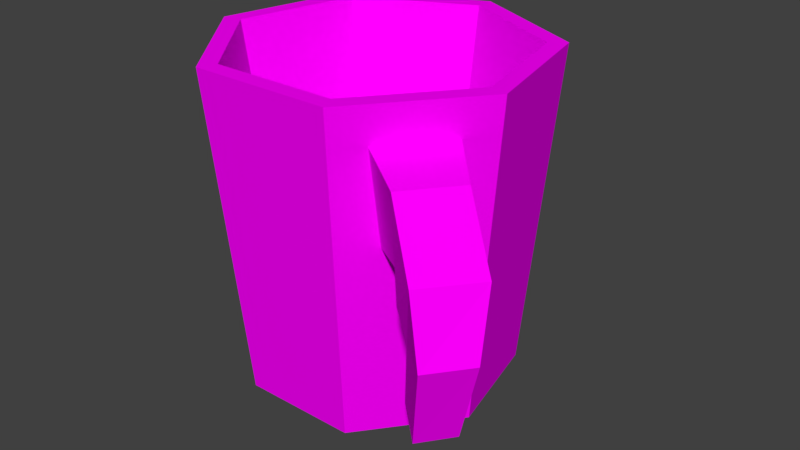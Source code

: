 # Source: cup02.blend  (saved by Blender 2.79.0; exported with 4.5.12 LTS)
import bpy
from mathutils import Matrix  # noqa: F401  (used for matrix-valued properties, if any)

bpy.ops.wm.read_factory_settings(use_empty=True)
scene = bpy.context.scene
scene.name = 'Scene'

# ---- collections
col_collection_1 = bpy.data.collections.new('Collection 1'); scene.collection.children.link(col_collection_1)

# ---- images (referenced by path relative to the original .blend; pixels are not part of the script)
import os
ASSET_DIR = os.environ.get("B2B_ASSET_DIR", "")  # directory of the original .blend (textures are referenced by path, not embedded)
HERE = os.path.dirname(os.path.abspath(__file__))  # packed textures are extracted next to this script under _unpacked/

def load_image(name, relpath, width, height, colorspace="sRGB"):
    """Load a texture the original file referenced (path relative to the .blend, or extracted next to this script)."""
    p = next((c for c in (os.path.join(HERE, relpath), os.path.join(ASSET_DIR, relpath)) if relpath and os.path.exists(c)), "")
    if p:
        img = bpy.data.images.load(p, check_existing=True)
        img.name = name
    else:  # same state as the original file: an image datablock whose file is absent (Cycles renders it pink)
        img = bpy.data.images.new(name, width, height)
        img.source = "FILE"
        img.filepath = "//" + (relpath or name)
    img.colorspace_settings.name = colorspace
    return img
img_texturecolors_png = load_image('textureColors.png', 'textureColors.png', 1024, 1024, 'sRGB')

# ---- materials (node trees are filled in below, after node groups)
mat_material_003 = bpy.data.materials.new('Material.003')
mat_material_003.alpha_threshold = 0.0
mat_material_003.roughness = 0.5

# ---- material node trees
mat_material_003.use_nodes = True; mat_material_003.node_tree.nodes.clear()
_N = mat_material_003.node_tree.nodes; _L = mat_material_003.node_tree.links
n0 = _N.new('ShaderNodeOutputMaterial'); n0.name = 'Material Output'; n0.location = (300, 300)
n1 = _N.new('ShaderNodeBsdfDiffuse'); n1.name = 'Diffuse BSDF'; n1.location = (10, 300)
n2 = _N.new('ShaderNodeTexImage'); n2.name = 'Image Texture'; n2.location = (-180, 300)
n2.width = 140
n2.image = img_texturecolors_png
_L.new(n1.outputs[0], n0.inputs[0])
_L.new(n2.outputs[0], n1.inputs[0])
n0.is_active_output = True

# ---- world
world_world = bpy.data.worlds.new('World'); scene.world = world_world
world_world.color = (0.05088, 0.05088, 0.05088)
world_world.use_sun_shadow = False
world_world.sun_shadow_jitter_overblur = 0.0
world_world.cycles.sampling_method = 'MANUAL'

# ---- meshes
me_cylinder_002 = bpy.data.meshes.new('Cylinder.002')
me_cylinder_002.from_pydata([(-5.661e-09, 0.8101, 5.96e-08), (7.771e-09, 0.8872, 1.974), (0.6333, 0.5051, 5.96e-08), (0.6936, 0.5532, 1.974), (0.7506, -0.3944, 1.186), (0.865, -0.1974, 1.974), (0.5516, -0.644, 1.186), (0.3849, -0.7993, 1.974), (-0.3515, -0.7298, 5.96e-08), (-0.3849, -0.7993, 1.974), (-0.7897, -0.1803, 5.96e-08), (-0.865, -0.1974, 1.974), (-0.6333, 0.5051, 5.96e-08), (-0.6936, 0.5532, 1.974), (0.7818, 0.6235, 1.974), (0.0, 1.0, 1.974), (0.8297, -0.3734, 1.752), (0.5486, -0.7258, 1.752), (-0.4339, -0.901, 1.974), (-0.9749, -0.2225, 1.974), (-0.7818, 0.6235, 1.974), (0.4927, 0.3929, 0.2176), (-2.687e-09, 0.6302, 0.2176), (0.6144, -0.1402, 0.2176), (0.2734, -0.5678, 0.2176), (-0.2734, -0.5678, 0.2176), (-0.6144, -0.1402, 0.2176), (-0.4927, 0.3929, 0.2176), (0.9749, -0.2225, 1.974), (0.7897, -0.1803, 5.96e-08), (0.3515, -0.7298, 5.96e-08), (0.4339, -0.901, 1.974), (1.061, -0.6114, 1.671), (0.9969, -0.6286, 1.21), (0.8347, -0.832, 1.21), (0.8323, -0.8987, 1.671), (1.364, -0.8531, 1.387), (1.095, -0.7767, 1.152), (0.9332, -0.9802, 1.152), (1.135, -1.14, 1.387), (1.407, -0.9782, 1.025), (1.154, -0.8709, 1.016), (1.027, -1.021, 1.009), (1.228, -1.19, 1.016), (1.242, -0.8907, 0.515), (1.056, -0.8218, 0.6132), (0.9508, -0.9392, 0.6017), (1.094, -1.057, 0.4988)], [], [(0, 15, 14, 2), (2, 14, 28, 29), (17, 6, 34, 35), (30, 31, 18, 8), (8, 18, 19, 10), (11, 9, 25, 26), (10, 19, 20, 12), (12, 20, 15, 0), (0, 2, 29, 30, 8, 10, 12), (1, 3, 14, 15), (3, 5, 28, 14), (5, 7, 31, 28), (7, 9, 18, 31), (9, 11, 19, 18), (11, 13, 20, 19), (13, 1, 15, 20), (21, 22, 27, 26, 25, 24, 23), (7, 5, 23, 24), (3, 1, 22, 21), (13, 11, 26, 27), (9, 7, 24, 25), (5, 3, 21, 23), (1, 13, 27, 22), (16, 4, 29, 28), (4, 6, 30, 29), (17, 16, 28, 31), (6, 17, 31, 30), (34, 33, 37, 38), (6, 4, 33, 34), (16, 17, 35, 32), (4, 16, 32, 33), (36, 39, 43, 40), (32, 35, 39, 36), (33, 32, 36, 37), (35, 34, 38, 39), (43, 42, 46, 47), (37, 36, 40, 41), (39, 38, 42, 43), (38, 37, 41, 42), (45, 44, 47, 46), (42, 41, 45, 46), (40, 43, 47, 44), (41, 40, 44, 45)])
_uv = me_cylinder_002.uv_layers.new(name='UVMap')
_uv.uv.foreach_set('vector', [0.6551, 0.2484, 0.7096, 0.2484, 0.7096, 0.3029, 0.6551, 0.3029, 0.6551, 0.2484, 0.7096, 0.2484, 0.7096, 0.3029, 0.6551, 0.3029, 0.6551, 0.2484, 0.7096, 0.2484, 0.7096, 0.3029, 0.6551, 0.3029, 0.6551, 0.2484, 0.7096, 0.2484, 0.7096, 0.3029, 0.6551, 0.3029, 0.6551, 0.2484, 0.7096, 0.2484, 0.7096, 0.3029, 0.6551, 0.3029, 0.6551, 0.2484, 0.7096, 0.2484, 0.7096, 0.3029, 0.6551, 0.3029, 0.6551, 0.2484, 0.7096, 0.2484, 0.7096, 0.3029, 0.6551, 0.3029, 0.6551, 0.2484, 0.7096, 0.2484, 0.7096, 0.3029, 0.6551, 0.3029, 0.6823, 0.3029, 0.7037, 0.2927, 0.7089, 0.2696, 0.6942, 0.2511, 0.6705, 0.2511, 0.6558, 0.2696, 0.661, 0.2927, 0.6551, 0.2484, 0.7096, 0.2484, 0.7096, 0.3029, 0.6551, 0.3029, 0.6551, 0.2484, 0.7096, 0.2484, 0.7096, 0.3029, 0.6551, 0.3029, 0.6551, 0.2484, 0.7096, 0.2484, 0.7096, 0.3029, 0.6551, 0.3029, 0.6551, 0.2484, 0.7096, 0.2484, 0.7096, 0.3029, 0.6551, 0.3029, 0.6551, 0.2484, 0.7096, 0.2484, 0.7096, 0.3029, 0.6551, 0.3029, 0.6551, 0.2484, 0.7096, 0.2484, 0.7096, 0.3029, 0.6551, 0.3029, 0.6551, 0.2484, 0.7096, 0.2484, 0.7096, 0.3029, 0.6551, 0.3029, 0.6823, 0.3029, 0.7037, 0.2927, 0.7089, 0.2696, 0.6942, 0.2511, 0.6705, 0.2511, 0.6558, 0.2696, 0.661, 0.2927, 0.6551, 0.2484, 0.7096, 0.2484, 0.7096, 0.3029, 0.6551, 0.3029, 0.6551, 0.2484, 0.7096, 0.2484, 0.7096, 0.3029, 0.6551, 0.3029, 0.6551, 0.2484, 0.7096, 0.2484, 0.7096, 0.3029, 0.6551, 0.3029, 0.6551, 0.2484, 0.7096, 0.2484, 0.7096, 0.3029, 0.6551, 0.3029, 0.6551, 0.2484, 0.7096, 0.2484, 0.7096, 0.3029, 0.6551, 0.3029, 0.6551, 0.2484, 0.7096, 0.2484, 0.7096, 0.3029, 0.6551, 0.3029, 0.6551, 0.2484, 0.7096, 0.2484, 0.7096, 0.3029, 0.6551, 0.3029, 0.6551, 0.2484, 0.7096, 0.2484, 0.7096, 0.3029, 0.6551, 0.3029, 0.6551, 0.2484, 0.7096, 0.2484, 0.7096, 0.3029, 0.6551, 0.3029, 0.6551, 0.2484, 0.7096, 0.2484, 0.7096, 0.3029, 0.6551, 0.3029, 0.6551, 0.2484, 0.7096, 0.2484, 0.7096, 0.3029, 0.6551, 0.3029, 0.6551, 0.2484, 0.7096, 0.2484, 0.7096, 0.3029, 0.6551, 0.3029, 0.6551, 0.2484, 0.7096, 0.2484, 0.7096, 0.3029, 0.6551, 0.3029, 0.6551, 0.2484, 0.7096, 0.2484, 0.7096, 0.3029, 0.6551, 0.3029, 0.6551, 0.2484, 0.7096, 0.2484, 0.7096, 0.3029, 0.6551, 0.3029, 0.6551, 0.2484, 0.7096, 0.2484, 0.7096, 0.3029, 0.6551, 0.3029, 0.6551, 0.2484, 0.7096, 0.2484, 0.7096, 0.3029, 0.6551, 0.3029, 0.6551, 0.2484, 0.7096, 0.2484, 0.7096, 0.3029, 0.6551, 0.3029, 0.6551, 0.2484, 0.7096, 0.2484, 0.7096, 0.3029, 0.6551, 0.3029, 0.6551, 0.2484, 0.7096, 0.2484, 0.7096, 0.3029, 0.6551, 0.3029, 0.6551, 0.2484, 0.7096, 0.2484, 0.7096, 0.3029, 0.6551, 0.3029, 0.6551, 0.2484, 0.7096, 0.2484, 0.7096, 0.3029, 0.6551, 0.3029, 0.6551, 0.2484, 0.7096, 0.2484, 0.7096, 0.3029, 0.6551, 0.3029, 0.6551, 0.2484, 0.7096, 0.2484, 0.7096, 0.3029, 0.6551, 0.3029, 0.6551, 0.2484, 0.7096, 0.2484, 0.7096, 0.3029, 0.6551, 0.3029, 0.6551, 0.2484, 0.7096, 0.2484, 0.7096, 0.3029, 0.6551, 0.3029])
me_cylinder_002.materials.append(mat_material_003)
me_cylinder_002.use_remesh_preserve_volume = False
me_cylinder_002.use_remesh_preserve_attributes = False
me_cylinder_002.use_mirror_vertex_groups = False
me_cylinder_002.update()

# ---- objects
ob_cylinder = bpy.data.objects.new('Cylinder', me_cylinder_002)

# ---- transforms, parenting, visibility, modifiers, constraints
ob_cylinder.location = (0.0, 0.0, -7.451e-09)
ob_cylinder.scale = (0.1, 0.1, 0.1)
ob_cylinder.lineart.crease_threshold = 0.0

# ---- collection membership
col_collection_1.objects.link(ob_cylinder)

# ---- scene / render settings (as saved in the file)
scene.frame_start = 1; scene.frame_end = 250; scene.frame_set(2)
scene.render.engine = 'CYCLES'
scene.render.resolution_percentage = 50
scene.render.dither_intensity = 0.0
scene.cycles.use_denoising = False
scene.cycles.samples = 128
scene.cycles.sampling_pattern = 'TABULATED_SOBOL'
scene.cycles.use_adaptive_sampling = False
scene.cycles.use_light_tree = False
scene.cycles.blur_glossy = 0.0
scene.cycles.sample_clamp_indirect = 0.0
scene.view_settings.view_transform = 'Standard'
bpy.context.view_layer.update()

# ---- added for rendering (the .blend has no active camera and no usable light): camera, sun
cam_auto = bpy.data.cameras.new('AutoCamera')
cam_auto.lens = 50.0
cam_auto.sensor_width = 36.0
cam_auto.clip_end = 1000.0
ob_auto_camera = bpy.data.objects.new('AutoCamera', cam_auto)
scene.collection.objects.link(ob_auto_camera)
ob_auto_camera.location = (0.372301, -0.430335, 0.379285)
ob_auto_camera.rotation_euler = (1.09748, -7.21219e-08, 0.694738)
scene.camera = ob_auto_camera
light_auto_sun = bpy.data.lights.new('AutoSun', 'SUN')
light_auto_sun.energy = 3.0
light_auto_sun.angle = 0.0523599
ob_auto_sun = bpy.data.objects.new('AutoSun', light_auto_sun)
scene.collection.objects.link(ob_auto_sun)
ob_auto_sun.rotation_euler = (0.872665, 0.174533, 0.523599)
bpy.context.view_layer.update()
